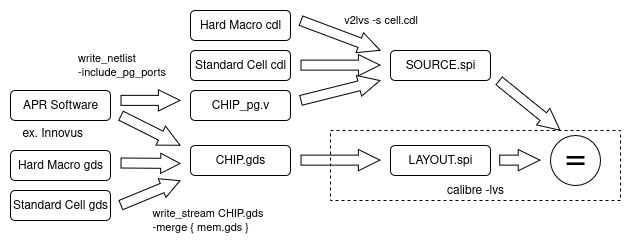

The diagram above was exported from draw.io. Its source (the exported page's mxGraphModel, read from the mxfile embedded in the PNG):
<mxGraphModel dx="763" dy="390" grid="1" gridSize="10" guides="1" tooltips="1" connect="1" arrows="1" fold="1" page="1" pageScale="1" pageWidth="827" pageHeight="1169" math="0" shadow="0">
  <root>
    <mxCell id="WIyWlLk6GJQsqaUBKTNV-0" />
    <mxCell id="WIyWlLk6GJQsqaUBKTNV-1" parent="WIyWlLk6GJQsqaUBKTNV-0" />
    <mxCell id="WIyWlLk6GJQsqaUBKTNV-3" value="APR Software" style="rounded=1;whiteSpace=wrap;html=1;fontSize=12;glass=0;strokeWidth=1;shadow=0;" parent="WIyWlLk6GJQsqaUBKTNV-1" vertex="1">
      <mxGeometry x="30" y="210" width="100" height="30" as="geometry" />
    </mxCell>
    <mxCell id="lFPMeo54vwlvTVppVXct-0" value="ex. Innovus" style="text;whiteSpace=wrap;html=1;" parent="WIyWlLk6GJQsqaUBKTNV-1" vertex="1">
      <mxGeometry x="40" y="240" width="80" height="30" as="geometry" />
    </mxCell>
    <mxCell id="lFPMeo54vwlvTVppVXct-6" value="CHIP_pg.v" style="rounded=1;whiteSpace=wrap;html=1;fontSize=12;glass=0;strokeWidth=1;shadow=0;" parent="WIyWlLk6GJQsqaUBKTNV-1" vertex="1">
      <mxGeometry x="210" y="210" width="100" height="30" as="geometry" />
    </mxCell>
    <mxCell id="lFPMeo54vwlvTVppVXct-8" value="CHIP.gds" style="rounded=1;whiteSpace=wrap;html=1;fontSize=12;glass=0;strokeWidth=1;shadow=0;" parent="WIyWlLk6GJQsqaUBKTNV-1" vertex="1">
      <mxGeometry x="210" y="265" width="100" height="30" as="geometry" />
    </mxCell>
    <mxCell id="lFPMeo54vwlvTVppVXct-15" value="SOURCE.spi" style="rounded=1;whiteSpace=wrap;html=1;fontSize=12;glass=0;strokeWidth=1;shadow=0;" parent="WIyWlLk6GJQsqaUBKTNV-1" vertex="1">
      <mxGeometry x="410" y="170" width="100" height="30" as="geometry" />
    </mxCell>
    <mxCell id="lFPMeo54vwlvTVppVXct-21" value="Hard Macro gds" style="rounded=1;whiteSpace=wrap;html=1;fontSize=12;glass=0;strokeWidth=1;shadow=0;" parent="WIyWlLk6GJQsqaUBKTNV-1" vertex="1">
      <mxGeometry x="30" y="270" width="100" height="30" as="geometry" />
    </mxCell>
    <mxCell id="lFPMeo54vwlvTVppVXct-38" value="" style="shape=flexArrow;endArrow=classic;html=1;rounded=0;endWidth=10.285714285714286;endSize=6.88;" parent="WIyWlLk6GJQsqaUBKTNV-1" edge="1">
      <mxGeometry width="50" height="50" relative="1" as="geometry">
        <mxPoint x="140" y="235" as="sourcePoint" />
        <mxPoint x="200" y="265" as="targetPoint" />
      </mxGeometry>
    </mxCell>
    <mxCell id="lFPMeo54vwlvTVppVXct-40" value="" style="shape=flexArrow;endArrow=classic;html=1;rounded=0;endWidth=9.142857142857142;endSize=6.102857142857142;" parent="WIyWlLk6GJQsqaUBKTNV-1" edge="1">
      <mxGeometry width="50" height="50" relative="1" as="geometry">
        <mxPoint x="140" y="282.5" as="sourcePoint" />
        <mxPoint x="200" y="283" as="targetPoint" />
      </mxGeometry>
    </mxCell>
    <mxCell id="lFPMeo54vwlvTVppVXct-44" value="Standard Cell gds" style="rounded=1;whiteSpace=wrap;html=1;fontSize=12;glass=0;strokeWidth=1;shadow=0;" parent="WIyWlLk6GJQsqaUBKTNV-1" vertex="1">
      <mxGeometry x="30" y="310" width="100" height="30" as="geometry" />
    </mxCell>
    <mxCell id="lFPMeo54vwlvTVppVXct-45" value="" style="shape=flexArrow;endArrow=classic;html=1;rounded=0;endWidth=9.142857142857142;endSize=6.102857142857142;" parent="WIyWlLk6GJQsqaUBKTNV-1" edge="1">
      <mxGeometry width="50" height="50" relative="1" as="geometry">
        <mxPoint x="140" y="324.71" as="sourcePoint" />
        <mxPoint x="200" y="300" as="targetPoint" />
      </mxGeometry>
    </mxCell>
    <mxCell id="lFPMeo54vwlvTVppVXct-46" value="&lt;div&gt;write_stream CHIP.gds&lt;/div&gt;&lt;div&gt;-merge { mem.gds }&lt;/div&gt;" style="edgeLabel;html=1;align=left;verticalAlign=middle;resizable=0;points=[];" parent="WIyWlLk6GJQsqaUBKTNV-1" vertex="1" connectable="0">
      <mxGeometry x="170" y="340" as="geometry" />
    </mxCell>
    <mxCell id="lFPMeo54vwlvTVppVXct-51" value="" style="shape=flexArrow;endArrow=classic;html=1;rounded=0;endWidth=10.285714285714286;endSize=6.88;" parent="WIyWlLk6GJQsqaUBKTNV-1" edge="1">
      <mxGeometry width="50" height="50" relative="1" as="geometry">
        <mxPoint x="140" y="220" as="sourcePoint" />
        <mxPoint x="200" y="220" as="targetPoint" />
      </mxGeometry>
    </mxCell>
    <mxCell id="lFPMeo54vwlvTVppVXct-52" value="&lt;div align=&quot;left&quot;&gt;write_netlist&lt;/div&gt;&lt;div align=&quot;left&quot;&gt;-include_pg_ports&lt;/div&gt;" style="edgeLabel;html=1;align=center;verticalAlign=middle;resizable=0;points=[];" parent="lFPMeo54vwlvTVppVXct-51" vertex="1" connectable="0">
      <mxGeometry x="-0.0857" y="-8" relative="1" as="geometry">
        <mxPoint x="-27" y="-43" as="offset" />
      </mxGeometry>
    </mxCell>
    <mxCell id="lFPMeo54vwlvTVppVXct-53" value="" style="shape=flexArrow;endArrow=classic;html=1;rounded=0;endWidth=10.285714285714286;endSize=6.88;" parent="WIyWlLk6GJQsqaUBKTNV-1" edge="1">
      <mxGeometry width="50" height="50" relative="1" as="geometry">
        <mxPoint x="320" y="184.71" as="sourcePoint" />
        <mxPoint x="400" y="184.71" as="targetPoint" />
      </mxGeometry>
    </mxCell>
    <mxCell id="lFPMeo54vwlvTVppVXct-54" value="" style="shape=flexArrow;endArrow=classic;html=1;rounded=0;endWidth=10.285714285714286;endSize=6.88;" parent="WIyWlLk6GJQsqaUBKTNV-1" edge="1">
      <mxGeometry width="50" height="50" relative="1" as="geometry">
        <mxPoint x="320" y="279.71" as="sourcePoint" />
        <mxPoint x="400" y="279.71" as="targetPoint" />
      </mxGeometry>
    </mxCell>
    <mxCell id="lFPMeo54vwlvTVppVXct-56" style="edgeStyle=orthogonalEdgeStyle;rounded=0;orthogonalLoop=1;jettySize=auto;html=1;exitX=0.5;exitY=1;exitDx=0;exitDy=0;" parent="WIyWlLk6GJQsqaUBKTNV-1" source="lFPMeo54vwlvTVppVXct-26" target="lFPMeo54vwlvTVppVXct-26" edge="1">
      <mxGeometry relative="1" as="geometry" />
    </mxCell>
    <mxCell id="lFPMeo54vwlvTVppVXct-57" value="Hard Macro cdl" style="rounded=1;whiteSpace=wrap;html=1;fontSize=12;glass=0;strokeWidth=1;shadow=0;" parent="WIyWlLk6GJQsqaUBKTNV-1" vertex="1">
      <mxGeometry x="210" y="130" width="100" height="30" as="geometry" />
    </mxCell>
    <mxCell id="lFPMeo54vwlvTVppVXct-62" value="=" style="ellipse;whiteSpace=wrap;html=1;fontSize=37;" parent="WIyWlLk6GJQsqaUBKTNV-1" vertex="1">
      <mxGeometry x="570" y="255" width="50" height="50" as="geometry" />
    </mxCell>
    <mxCell id="lFPMeo54vwlvTVppVXct-63" value="" style="shape=flexArrow;endArrow=classic;html=1;rounded=0;endWidth=10.285714285714286;endSize=6.88;" parent="WIyWlLk6GJQsqaUBKTNV-1" edge="1">
      <mxGeometry width="50" height="50" relative="1" as="geometry">
        <mxPoint x="518.37" y="200" as="sourcePoint" />
        <mxPoint x="580" y="250" as="targetPoint" />
      </mxGeometry>
    </mxCell>
    <mxCell id="lFPMeo54vwlvTVppVXct-70" value="calibre -lvs" style="rounded=0;whiteSpace=wrap;html=1;dashed=1;fillColor=none;verticalAlign=bottom;movable=1;resizable=1;rotatable=1;deletable=1;editable=1;locked=0;connectable=1;" parent="WIyWlLk6GJQsqaUBKTNV-1" vertex="1">
      <mxGeometry x="350" y="250" width="290" height="70" as="geometry" />
    </mxCell>
    <mxCell id="lFPMeo54vwlvTVppVXct-65" value="" style="shape=flexArrow;endArrow=classic;html=1;rounded=0;endWidth=10.285714285714286;endSize=6.88;" parent="WIyWlLk6GJQsqaUBKTNV-1" edge="1">
      <mxGeometry width="50" height="50" relative="1" as="geometry">
        <mxPoint x="320" y="140" as="sourcePoint" />
        <mxPoint x="400" y="170" as="targetPoint" />
      </mxGeometry>
    </mxCell>
    <mxCell id="lFPMeo54vwlvTVppVXct-67" value="v2lvs -s cell.cdl" style="edgeLabel;html=1;align=center;verticalAlign=middle;resizable=0;points=[];" parent="lFPMeo54vwlvTVppVXct-65" vertex="1" connectable="0">
      <mxGeometry x="-0.2552" y="-1" relative="1" as="geometry">
        <mxPoint x="50" y="-12" as="offset" />
      </mxGeometry>
    </mxCell>
    <mxCell id="lFPMeo54vwlvTVppVXct-68" value="Standard Cell cdl" style="rounded=1;whiteSpace=wrap;html=1;fontSize=12;glass=0;strokeWidth=1;shadow=0;" parent="WIyWlLk6GJQsqaUBKTNV-1" vertex="1">
      <mxGeometry x="210" y="170" width="100" height="30" as="geometry" />
    </mxCell>
    <mxCell id="lFPMeo54vwlvTVppVXct-69" value="" style="shape=flexArrow;endArrow=classic;html=1;rounded=0;endWidth=10.285714285714286;endSize=6.88;" parent="WIyWlLk6GJQsqaUBKTNV-1" edge="1">
      <mxGeometry width="50" height="50" relative="1" as="geometry">
        <mxPoint x="320" y="220" as="sourcePoint" />
        <mxPoint x="400" y="200" as="targetPoint" />
      </mxGeometry>
    </mxCell>
    <mxCell id="lFPMeo54vwlvTVppVXct-26" value="LAYOUT.spi" style="rounded=1;whiteSpace=wrap;html=1;fontSize=12;glass=0;strokeWidth=1;shadow=0;" parent="WIyWlLk6GJQsqaUBKTNV-1" vertex="1">
      <mxGeometry x="410" y="265" width="100" height="30" as="geometry" />
    </mxCell>
    <mxCell id="lFPMeo54vwlvTVppVXct-64" value="" style="shape=flexArrow;endArrow=classic;html=1;rounded=0;endWidth=10.285714285714286;endSize=6.88;" parent="WIyWlLk6GJQsqaUBKTNV-1" edge="1">
      <mxGeometry width="50" height="50" relative="1" as="geometry">
        <mxPoint x="518.85" y="279.71" as="sourcePoint" />
        <mxPoint x="560" y="279.71" as="targetPoint" />
      </mxGeometry>
    </mxCell>
  </root>
</mxGraphModel>